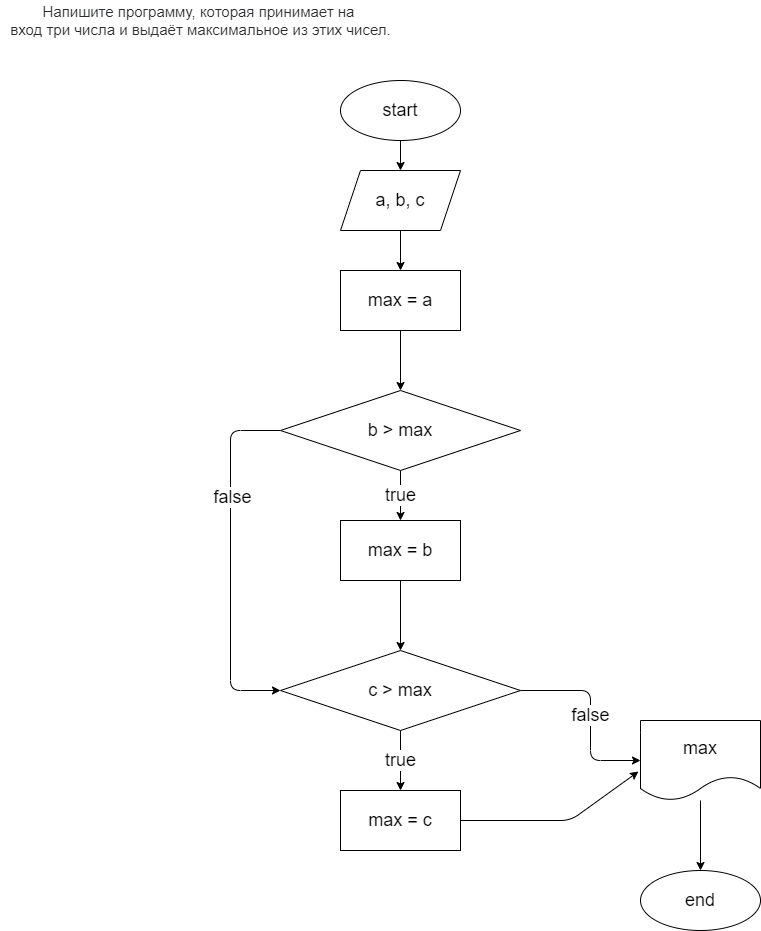

The diagram above was exported from draw.io. Its source (the exported page's mxGraphModel, read from the mxfile embedded in the PNG):
<mxGraphModel dx="1040" dy="717" grid="1" gridSize="10" guides="1" tooltips="1" connect="1" arrows="1" fold="1" page="1" pageScale="1" pageWidth="850" pageHeight="1100" math="0" shadow="0">
  <root>
    <mxCell id="0" />
    <mxCell id="1" parent="0" />
    <mxCell id="2" value="&lt;span style=&quot;color: rgb(44 , 45 , 48) ; font-family: &amp;#34;roboto&amp;#34; , &amp;#34;san francisco&amp;#34; , &amp;#34;helvetica neue&amp;#34; , &amp;#34;helvetica&amp;#34; , &amp;#34;arial&amp;#34; ; font-size: 15px ; background-color: rgb(255 , 255 , 255)&quot;&gt;Напишите программу, которая принимает на &lt;br&gt;вход три числа и выдаёт максимальное из этих чисел.&lt;/span&gt;" style="text;html=1;align=center;verticalAlign=middle;resizable=0;points=[];autosize=1;strokeColor=none;fillColor=none;" vertex="1" parent="1">
      <mxGeometry x="10" y="10" width="400" height="40" as="geometry" />
    </mxCell>
    <mxCell id="5" value="" style="edgeStyle=none;html=1;fontSize=18;" edge="1" parent="1" source="3" target="4">
      <mxGeometry relative="1" as="geometry" />
    </mxCell>
    <mxCell id="3" value="&lt;font style=&quot;font-size: 18px&quot;&gt;start&lt;/font&gt;" style="ellipse;whiteSpace=wrap;html=1;" vertex="1" parent="1">
      <mxGeometry x="350" y="90" width="120" height="60" as="geometry" />
    </mxCell>
    <mxCell id="7" value="" style="edgeStyle=none;html=1;fontSize=18;" edge="1" parent="1" source="4" target="6">
      <mxGeometry relative="1" as="geometry" />
    </mxCell>
    <mxCell id="4" value="&lt;font style=&quot;font-size: 18px&quot;&gt;a, b, c&lt;/font&gt;" style="shape=parallelogram;perimeter=parallelogramPerimeter;whiteSpace=wrap;html=1;fixedSize=1;" vertex="1" parent="1">
      <mxGeometry x="350" y="180" width="120" height="60" as="geometry" />
    </mxCell>
    <mxCell id="9" value="" style="edgeStyle=none;html=1;fontSize=18;" edge="1" parent="1" source="6" target="8">
      <mxGeometry relative="1" as="geometry" />
    </mxCell>
    <mxCell id="6" value="&lt;font style=&quot;font-size: 18px&quot;&gt;max = a&lt;/font&gt;" style="whiteSpace=wrap;html=1;" vertex="1" parent="1">
      <mxGeometry x="350" y="280" width="120" height="60" as="geometry" />
    </mxCell>
    <mxCell id="11" value="true" style="edgeStyle=none;html=1;fontSize=18;" edge="1" parent="1" source="8" target="10">
      <mxGeometry relative="1" as="geometry" />
    </mxCell>
    <mxCell id="17" style="edgeStyle=none;html=1;entryX=0;entryY=0.5;entryDx=0;entryDy=0;fontSize=18;exitX=0;exitY=0.5;exitDx=0;exitDy=0;" edge="1" parent="1" source="8" target="12">
      <mxGeometry relative="1" as="geometry">
        <Array as="points">
          <mxPoint x="240" y="440" />
          <mxPoint x="240" y="700" />
        </Array>
      </mxGeometry>
    </mxCell>
    <mxCell id="18" value="false" style="edgeLabel;html=1;align=center;verticalAlign=middle;resizable=0;points=[];fontSize=18;" vertex="1" connectable="0" parent="17">
      <mxGeometry x="-0.3556" y="1" relative="1" as="geometry">
        <mxPoint as="offset" />
      </mxGeometry>
    </mxCell>
    <mxCell id="8" value="&lt;font style=&quot;font-size: 18px&quot;&gt;b &amp;gt; max&lt;/font&gt;" style="rhombus;whiteSpace=wrap;html=1;" vertex="1" parent="1">
      <mxGeometry x="290" y="400" width="240" height="80" as="geometry" />
    </mxCell>
    <mxCell id="13" value="" style="edgeStyle=none;html=1;fontSize=18;" edge="1" parent="1" source="10" target="12">
      <mxGeometry relative="1" as="geometry" />
    </mxCell>
    <mxCell id="10" value="&lt;font style=&quot;font-size: 18px&quot;&gt;max = b&lt;/font&gt;" style="whiteSpace=wrap;html=1;" vertex="1" parent="1">
      <mxGeometry x="350" y="530" width="120" height="60" as="geometry" />
    </mxCell>
    <mxCell id="16" value="true" style="edgeStyle=none;html=1;fontSize=18;" edge="1" parent="1" source="12" target="15">
      <mxGeometry relative="1" as="geometry" />
    </mxCell>
    <mxCell id="20" value="false" style="edgeStyle=none;html=1;entryX=0;entryY=0.5;entryDx=0;entryDy=0;fontSize=18;exitX=1;exitY=0.5;exitDx=0;exitDy=0;" edge="1" parent="1" source="12" target="19">
      <mxGeometry relative="1" as="geometry">
        <Array as="points">
          <mxPoint x="600" y="700" />
          <mxPoint x="600" y="770" />
        </Array>
      </mxGeometry>
    </mxCell>
    <mxCell id="12" value="&lt;font style=&quot;font-size: 18px&quot;&gt;c &amp;gt; max&lt;/font&gt;" style="rhombus;whiteSpace=wrap;html=1;" vertex="1" parent="1">
      <mxGeometry x="290" y="660" width="240" height="80" as="geometry" />
    </mxCell>
    <mxCell id="21" style="edgeStyle=none;html=1;fontSize=18;exitX=1;exitY=0.5;exitDx=0;exitDy=0;entryX=-0.017;entryY=0.638;entryDx=0;entryDy=0;entryPerimeter=0;" edge="1" parent="1" source="15" target="19">
      <mxGeometry relative="1" as="geometry">
        <mxPoint x="640" y="780" as="targetPoint" />
        <Array as="points">
          <mxPoint x="580" y="830" />
        </Array>
      </mxGeometry>
    </mxCell>
    <mxCell id="15" value="&lt;font style=&quot;font-size: 18px&quot;&gt;max = c&lt;/font&gt;" style="whiteSpace=wrap;html=1;" vertex="1" parent="1">
      <mxGeometry x="350" y="800" width="120" height="60" as="geometry" />
    </mxCell>
    <mxCell id="23" value="" style="edgeStyle=none;html=1;fontSize=18;" edge="1" parent="1" source="19" target="22">
      <mxGeometry relative="1" as="geometry" />
    </mxCell>
    <mxCell id="19" value="max" style="shape=document;whiteSpace=wrap;html=1;boundedLbl=1;fontSize=18;" vertex="1" parent="1">
      <mxGeometry x="650" y="730" width="120" height="80" as="geometry" />
    </mxCell>
    <mxCell id="22" value="end" style="ellipse;whiteSpace=wrap;html=1;fontSize=18;" vertex="1" parent="1">
      <mxGeometry x="650" y="880" width="120" height="60" as="geometry" />
    </mxCell>
  </root>
</mxGraphModel>